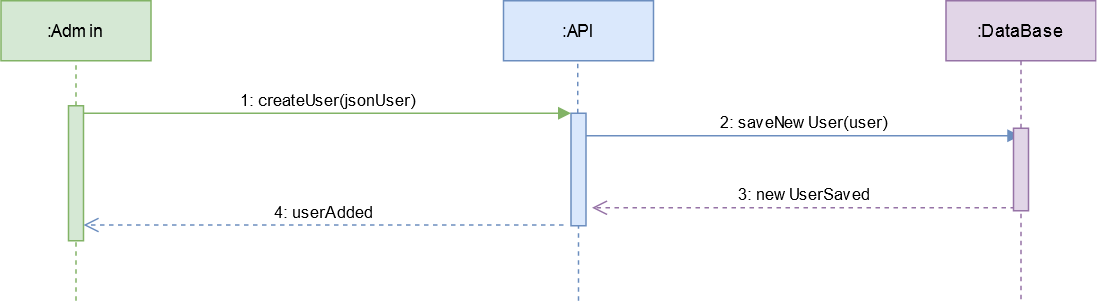

The diagram above was exported from draw.io. Its source (the exported page's mxGraphModel, read from the mxfile embedded in the PNG):
<mxGraphModel dx="1548" dy="807" grid="1" gridSize="10" guides="1" tooltips="1" connect="1" arrows="1" fold="1" page="1" pageScale="1" pageWidth="1100" pageHeight="850" background="#ffffff" math="0" shadow="0">
  <root>
    <mxCell id="0" />
    <mxCell id="1" parent="0" />
    <mxCell id="fXkX3jaoBVYvsE_kzAT1-1" value=":Admin" style="whiteSpace=wrap;html=1;align=center;fillColor=#d5e8d4;strokeColor=#82b366;" parent="1" vertex="1">
      <mxGeometry x="170" y="40" width="100" height="40" as="geometry" />
    </mxCell>
    <mxCell id="fXkX3jaoBVYvsE_kzAT1-2" value=":API" style="whiteSpace=wrap;html=1;align=center;fillColor=#dae8fc;strokeColor=#6c8ebf;" parent="1" vertex="1">
      <mxGeometry x="505" y="40" width="100" height="40" as="geometry" />
    </mxCell>
    <mxCell id="fXkX3jaoBVYvsE_kzAT1-3" value="" style="endArrow=none;dashed=1;html=1;entryX=0.5;entryY=1;entryDx=0;entryDy=0;fillColor=#d5e8d4;strokeColor=#82b366;" parent="1" source="RhAbalkh-k56wtXXN6AE-1" target="fXkX3jaoBVYvsE_kzAT1-1" edge="1">
      <mxGeometry width="50" height="50" relative="1" as="geometry">
        <mxPoint x="220" y="720" as="sourcePoint" />
        <mxPoint x="410" y="360" as="targetPoint" />
      </mxGeometry>
    </mxCell>
    <mxCell id="fXkX3jaoBVYvsE_kzAT1-4" value="" style="endArrow=none;dashed=1;html=1;entryX=0.5;entryY=1;entryDx=0;entryDy=0;fillColor=#dae8fc;strokeColor=#6c8ebf;" parent="1" source="RhAbalkh-k56wtXXN6AE-3" edge="1">
      <mxGeometry width="50" height="50" relative="1" as="geometry">
        <mxPoint x="554.5" y="720" as="sourcePoint" />
        <mxPoint x="554.5" y="80" as="targetPoint" />
      </mxGeometry>
    </mxCell>
    <mxCell id="RhAbalkh-k56wtXXN6AE-1" value="" style="html=1;points=[];perimeter=orthogonalPerimeter;fillColor=#d5e8d4;strokeColor=#82b366;" parent="1" vertex="1">
      <mxGeometry x="215" y="110" width="10" height="90" as="geometry" />
    </mxCell>
    <mxCell id="RhAbalkh-k56wtXXN6AE-2" value="" style="endArrow=none;dashed=1;html=1;entryX=0.5;entryY=1;entryDx=0;entryDy=0;fillColor=#d5e8d4;strokeColor=#82b366;" parent="1" target="RhAbalkh-k56wtXXN6AE-1" edge="1">
      <mxGeometry width="50" height="50" relative="1" as="geometry">
        <mxPoint x="220" y="240" as="sourcePoint" />
        <mxPoint x="220" y="80" as="targetPoint" />
      </mxGeometry>
    </mxCell>
    <mxCell id="RhAbalkh-k56wtXXN6AE-3" value="" style="html=1;points=[];perimeter=orthogonalPerimeter;fillColor=#dae8fc;strokeColor=#6c8ebf;" parent="1" vertex="1">
      <mxGeometry x="550" y="115" width="10" height="75" as="geometry" />
    </mxCell>
    <mxCell id="RhAbalkh-k56wtXXN6AE-4" value="" style="endArrow=none;dashed=1;html=1;entryX=0.5;entryY=1;entryDx=0;entryDy=0;fillColor=#dae8fc;strokeColor=#6c8ebf;" parent="1" target="RhAbalkh-k56wtXXN6AE-3" edge="1">
      <mxGeometry width="50" height="50" relative="1" as="geometry">
        <mxPoint x="555" y="240" as="sourcePoint" />
        <mxPoint x="554.5" y="80" as="targetPoint" />
      </mxGeometry>
    </mxCell>
    <mxCell id="RhAbalkh-k56wtXXN6AE-5" value="1: createUser(jsonUser)" style="html=1;verticalAlign=bottom;endArrow=block;fillColor=#d5e8d4;strokeColor=#82b366;" parent="1" edge="1">
      <mxGeometry width="80" relative="1" as="geometry">
        <mxPoint x="225" y="115" as="sourcePoint" />
        <mxPoint x="550" y="115" as="targetPoint" />
      </mxGeometry>
    </mxCell>
    <mxCell id="RhAbalkh-k56wtXXN6AE-6" value="4: userAdded" style="html=1;verticalAlign=bottom;endArrow=open;dashed=1;endSize=8;fillColor=#dae8fc;strokeColor=#6c8ebf;" parent="1" edge="1">
      <mxGeometry relative="1" as="geometry">
        <mxPoint x="545" y="189.5" as="sourcePoint" />
        <mxPoint x="225" y="189.5" as="targetPoint" />
      </mxGeometry>
    </mxCell>
    <mxCell id="kz7Qq6FezNiAta2A2YvN-32" value="2: saveNewUser(user)" style="html=1;verticalAlign=bottom;endArrow=block;fillColor=#dae8fc;strokeColor=#6c8ebf;" parent="1" target="kz7Qq6FezNiAta2A2YvN-37" edge="1">
      <mxGeometry width="80" relative="1" as="geometry">
        <mxPoint x="560" y="130" as="sourcePoint" />
        <mxPoint x="760" y="130" as="targetPoint" />
      </mxGeometry>
    </mxCell>
    <mxCell id="kz7Qq6FezNiAta2A2YvN-33" value="3: newUserSaved" style="html=1;verticalAlign=bottom;endArrow=open;dashed=1;endSize=8;fillColor=#e1d5e7;strokeColor=#9673a6;exitX=0.1;exitY=0.964;exitDx=0;exitDy=0;exitPerimeter=0;" parent="1" source="kz7Qq6FezNiAta2A2YvN-38" edge="1">
      <mxGeometry relative="1" as="geometry">
        <mxPoint x="1415" y="829.5" as="sourcePoint" />
        <mxPoint x="564" y="178" as="targetPoint" />
      </mxGeometry>
    </mxCell>
    <mxCell id="kz7Qq6FezNiAta2A2YvN-37" value=":DataBase" style="shape=umlLifeline;perimeter=lifelinePerimeter;whiteSpace=wrap;html=1;container=1;collapsible=0;recursiveResize=0;outlineConnect=0;fillColor=#e1d5e7;strokeColor=#9673a6;" parent="1" vertex="1">
      <mxGeometry x="800" y="40" width="100" height="200" as="geometry" />
    </mxCell>
    <mxCell id="kz7Qq6FezNiAta2A2YvN-38" value="" style="html=1;points=[];perimeter=orthogonalPerimeter;fillColor=#e1d5e7;strokeColor=#9673a6;" parent="kz7Qq6FezNiAta2A2YvN-37" vertex="1">
      <mxGeometry x="45" y="85" width="10" height="55" as="geometry" />
    </mxCell>
  </root>
</mxGraphModel>